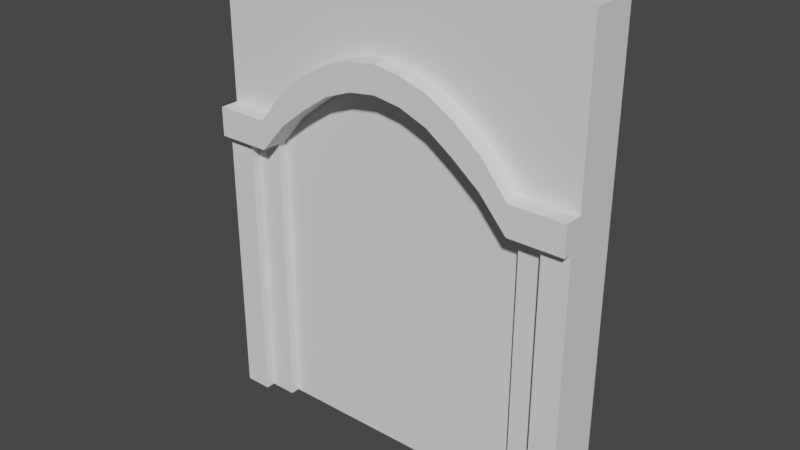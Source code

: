 # Source: Wall.blend  (saved by Blender 2.90.8; exported with 4.5.12 LTS)
import bpy
from mathutils import Matrix  # noqa: F401  (used for matrix-valued properties, if any)

bpy.ops.wm.read_factory_settings(use_empty=True)
scene = bpy.context.scene
scene.name = 'Scene'

# ---- collections
col_collection = bpy.data.collections.new('Collection'); scene.collection.children.link(col_collection)

# ---- world
world_world = bpy.data.worlds.new('World'); scene.world = world_world
world_world.use_nodes = True; world_world.node_tree.nodes.clear()
_N = world_world.node_tree.nodes; _L = world_world.node_tree.links
n0 = _N.new('ShaderNodeOutputWorld'); n0.name = 'World Output'; n0.location = (300, 300)
n1 = _N.new('ShaderNodeBackground'); n1.name = 'Background'; n1.location = (10, 300)
n1.inputs[0].default_value = (0.05088, 0.05088, 0.05088, 1.0)
_L.new(n1.outputs[0], n0.inputs[0])
n0.is_active_output = True
world_world.color = (0.05088, 0.05088, 0.05088)
world_world.use_sun_shadow = False
world_world.sun_shadow_jitter_overblur = 0.0

# ---- meshes
me_cube_001 = bpy.data.meshes.new('Cube.001')
me_cube_001.from_pydata([(2.0, 2.477e-08, 0.2085), (2.0, 5.0, -0.3915), (-2.0, 5.0, 0.1085), (-1.143, 3.645, 0.1085), (-0.5714, 4.042, 0.1085), (0.5714, 4.042, 0.1085), (1.143, 3.645, 0.1085), (1.714, 3.296, 0.1085), (0.0, 4.175, 0.1085), (-1.714, 3.296, 0.1085), (-2.0, 5.0, -0.3915), (-1.714, -2.999e-07, 0.2085), (1.429, 3.296, 0.1085), (0.8571, 3.874, 0.1085), (0.2857, 4.134, 0.1085), (2.0, 5.0, 0.1085), (1.714, -2.036e-10, 0.2085), (-0.2857, 4.134, 0.1085), (-0.8571, 3.874, 0.1085), (-1.429, 3.296, 0.1085), (-1.192e-07, 5.0, 0.1085), (-1.429, 2.988, 0.3085), (-0.2857, 3.853, 0.3085), (-1.714, 2.988, 0.2085), (0.0, 3.894, 0.3085), (1.714, 2.988, 0.2085), (1.143, 3.316, 0.3085), (0.5714, 3.742, 0.3085), (-2.0, 3.296, 0.3085), (1.714, 3.296, 0.3085), (2.0, 3.296, 0.3085), (-1.714, 3.296, 0.3085), (-1.429, 3.296, 0.3085), (-1.143, 3.645, 0.3085), (-0.8571, 3.874, 0.3085), (-0.5714, 4.042, 0.3085), (-0.2857, 4.134, 0.3085), (0.0, 4.175, 0.3085), (0.2857, 4.134, 0.3085), (0.5714, 4.042, 0.3085), (0.8571, 3.874, 0.3085), (2.0, 2.988, 0.3085), (1.429, 3.296, 0.3085), (1.143, 3.645, 0.3085), (-0.8571, 3.545, 0.3085), (0.2857, 3.853, 0.3085), (0.8571, 3.545, 0.3085), (1.429, 2.988, 0.3085), (-1.714, 2.988, 0.3085), (1.714, 2.988, 0.3085), (-0.5714, 3.742, 0.3085), (-1.143, 3.316, 0.3085), (1.714, -2.036e-10, 0.1085), (1.429, -2.518e-08, 0.1085), (-1.429, -2.75e-07, 0.1085), (-1.429, 2.988, 0.1085), (-0.8571, 3.545, 0.008537), (-0.2857, 3.853, 0.008537), (0.2857, 3.853, 0.008537), (0.8571, 3.545, 0.008537), (1.429, 2.988, 0.1085), (-1.714, -2.999e-07, 0.1085), (-1.714, 2.988, 0.1085), (1.714, 2.988, 0.1085), (0.5714, 3.742, 0.008537), (-0.5714, 3.742, 0.008537), (3.576e-07, -1.501e-07, 0.008537), (-1.429, -2.75e-07, 0.008537), (-1.429, 2.988, 0.008537), (1.429, 2.988, 0.008536), (1.429, -2.518e-08, 0.008537), (0.0, 3.894, 0.008537), (1.143, 3.316, 0.008537), (-1.143, 3.316, 0.008537), (-2.0, 2.988, 0.2085), (-2.0, 2.988, 0.3085), (-2.0, -2.999e-07, 0.2085), (-2.0, -3.262e-07, -0.3915), (2.0, -1.452e-09, -0.3915), (2.0, 2.988, 0.2085), (2.0, 3.296, 0.1085), (-2.0, 3.296, 0.1085)], [], [(7, 80, 15), (1, 20, 15), (9, 19, 2), (3, 18, 2), (4, 17, 20), (8, 14, 20), (5, 13, 15, 20), (25, 49, 47), (81, 9, 2), (17, 8, 20), (79, 41, 49, 25), (12, 7, 15), (12, 42, 29, 7), (13, 6, 15), (14, 5, 20), (18, 4, 20, 2), (5, 39, 40, 13), (10, 2, 20, 1), (19, 3, 2), (6, 12, 15), (7, 29, 30, 80), (8, 37, 38, 14), (26, 72, 60, 47), (25, 63, 52, 16), (46, 59, 72, 26), (24, 71, 58, 45), (47, 60, 63, 25), (44, 56, 65, 50), (22, 57, 71, 24), (21, 55, 73, 51), (16, 0, 79, 25), (49, 41, 30, 29), (48, 21, 32, 31), (51, 44, 34, 33), (50, 22, 36, 35), (24, 45, 38, 37), (47, 49, 29, 42), (22, 24, 37, 36), (46, 26, 43, 40), (45, 27, 39, 38), (26, 47, 42, 43), (44, 50, 35, 34), (21, 51, 33, 32), (27, 46, 40, 39), (6, 43, 42, 12), (17, 36, 37, 8), (21, 48, 23), (19, 32, 33, 3), (18, 34, 35, 4), (9, 31, 32, 19), (14, 38, 39, 5), (3, 33, 34, 18), (13, 40, 43, 6), (4, 35, 36, 17), (31, 9, 81, 28), (55, 68, 73), (53, 52, 63, 60), (60, 69, 70, 53), (61, 54, 55, 62), (50, 65, 57, 22), (45, 58, 64, 27), (51, 73, 56, 44), (11, 61, 62, 23), (23, 62, 55, 21), (27, 64, 59, 46), (66, 59, 64), (67, 66, 73, 68), (66, 65, 56), (66, 70, 69, 72), (66, 64, 58), (66, 72, 59), (66, 71, 57), (66, 58, 71), (66, 57, 65), (66, 56, 73), (72, 69, 60), (54, 67, 68, 55), (2, 10, 77, 81), (11, 23, 74, 76), (75, 74, 23, 48), (28, 75, 48, 31), (80, 30, 41, 79), (81, 74, 75, 28), (77, 76, 74, 81), (1, 15, 80, 78), (10, 1, 78, 77), (78, 80, 79, 0)])
_uv = me_cube_001.uv_layers.new(name='UVMap')
_uv.uv.foreach_set('vector', [0.7079, 0.9525, 0.7079, 0.9882, 0.4965, 0.9882, 1.0, 0.0, 0.9379, 0.2187, 0.9379, 0.0, 0.7079, 0.5232, 0.7079, 0.559, 0.4965, 0.4875, 0.6646, 0.5948, 0.6362, 0.6305, 0.4965, 0.4875, 0.6153, 0.6663, 0.604, 0.7021, 0.4965, 0.7378, 0.5989, 0.7378, 0.604, 0.7736, 0.4965, 0.7378, 0.6153, 0.8094, 0.6362, 0.8452, 0.4965, 0.9882, 0.4965, 0.7378, 0.3032, 0.6558, 0.2908, 0.6558, 0.2908, 0.6259, 0.7079, 0.4875, 0.7079, 0.5232, 0.4965, 0.4875, 0.604, 0.7021, 0.5989, 0.7378, 0.4965, 0.7378, 0.3032, 0.6856, 0.2908, 0.6856, 0.2908, 0.6558, 0.3032, 0.6558, 0.7079, 0.9167, 0.7079, 0.9525, 0.4965, 0.9882, 0.2908, 0.6884, 0.266, 0.6884, 0.266, 0.6572, 0.2908, 0.6572, 0.6362, 0.8452, 0.6646, 0.8809, 0.4965, 0.9882, 0.604, 0.7736, 0.6153, 0.8094, 0.4965, 0.7378, 0.6362, 0.6305, 0.6153, 0.6663, 0.4965, 0.7378, 0.4965, 0.4875, 0.2039, 0.6943, 0.2287, 0.6943, 0.2287, 0.7357, 0.2039, 0.7357, 1.0, 0.4373, 0.9379, 0.4373, 0.9379, 0.2187, 1.0, 0.0, 0.7079, 0.559, 0.6646, 0.5948, 0.4965, 0.4875, 0.6646, 0.8809, 0.7079, 0.9167, 0.4965, 0.9882, 0.2908, 0.6572, 0.266, 0.6572, 0.266, 0.6259, 0.2908, 0.6259, 0.2039, 0.6259, 0.2287, 0.6259, 0.2287, 0.6583, 0.2039, 0.6583, 0.9421, 0.6445, 0.9793, 0.6445, 0.9669, 0.698, 0.9421, 0.698, 0.2287, 0.6259, 0.2411, 0.6259, 0.2411, 0.8589, 0.2287, 0.8589, 0.9421, 0.5986, 0.9793, 0.5986, 0.9793, 0.6445, 0.9421, 0.6445, 0.9421, 0.4875, 0.9793, 0.4875, 0.9793, 0.5186, 0.9421, 0.5186, 0.2908, 0.6259, 0.3156, 0.6259, 0.3156, 0.6558, 0.3032, 0.6558, 0.1791, 0.7395, 0.1418, 0.7395, 0.1418, 0.6961, 0.1791, 0.6961, 0.1791, 0.6586, 0.1418, 0.6586, 0.1418, 0.6259, 0.1791, 0.6259, 0.1791, 0.8377, 0.1543, 0.8377, 0.1418, 0.7852, 0.1791, 0.7852, 0.07092, 0.6259, 0.1064, 0.6259, 0.1064, 1.0, 0.07092, 1.0, 0.8552, 0.9525, 0.8552, 0.9882, 0.817, 0.9882, 0.817, 0.9525, 0.8552, 0.5232, 0.8552, 0.559, 0.817, 0.559, 0.817, 0.5232, 0.8145, 0.5948, 0.7861, 0.6305, 0.7452, 0.6305, 0.7736, 0.5948, 0.7616, 0.6663, 0.7478, 0.7021, 0.713, 0.7021, 0.7244, 0.6663, 0.7428, 0.7378, 0.7478, 0.7736, 0.713, 0.7736, 0.7079, 0.7378, 0.8552, 0.9167, 0.8552, 0.9525, 0.817, 0.9525, 0.817, 0.9167, 0.7478, 0.7021, 0.7428, 0.7378, 0.7079, 0.7378, 0.713, 0.7021, 0.7861, 0.8452, 0.8145, 0.8809, 0.7736, 0.8809, 0.7452, 0.8452, 0.7478, 0.7736, 0.7616, 0.8094, 0.7244, 0.8094, 0.713, 0.7736, 0.8145, 0.8809, 0.8552, 0.9167, 0.817, 0.9167, 0.7736, 0.8809, 0.7861, 0.6305, 0.7616, 0.6663, 0.7244, 0.6663, 0.7452, 0.6305, 0.8552, 0.559, 0.8145, 0.5948, 0.7736, 0.5948, 0.817, 0.559, 0.7616, 0.8094, 0.7861, 0.8452, 0.7452, 0.8452, 0.7244, 0.8094, 0.2039, 0.7814, 0.2287, 0.7814, 0.2287, 0.8356, 0.2039, 0.8356, 0.1791, 0.8645, 0.2039, 0.8645, 0.2039, 0.8982, 0.1791, 0.8982, 0.1791, 0.8377, 0.1791, 0.8675, 0.1667, 0.8675, 0.1791, 0.6884, 0.2039, 0.6884, 0.2039, 0.741, 0.1791, 0.741, 0.1791, 0.7862, 0.2039, 0.7862, 0.2039, 0.8276, 0.1791, 0.8276, 0.1791, 0.6572, 0.2039, 0.6572, 0.2039, 0.6884, 0.1791, 0.6884, 0.2039, 0.6583, 0.2287, 0.6583, 0.2287, 0.6943, 0.2039, 0.6943, 0.1791, 0.741, 0.2039, 0.741, 0.2039, 0.7862, 0.1791, 0.7862, 0.2039, 0.7357, 0.2287, 0.7357, 0.2287, 0.7814, 0.2039, 0.7814, 0.1791, 0.8276, 0.2039, 0.8276, 0.2039, 0.8645, 0.1791, 0.8645, 0.2039, 0.6572, 0.1791, 0.6572, 0.1791, 0.6259, 0.2039, 0.6259, 0.1543, 0.8377, 0.1418, 0.8377, 0.1418, 0.7852, 0.03546, 0.6259, 0.07092, 0.6259, 0.07092, 1.0, 0.03546, 1.0, 0.9669, 0.698, 0.9793, 0.698, 0.9793, 0.931, 0.9669, 0.931, 0.0, 0.6259, 0.03546, 0.6259, 0.03546, 1.0, 1.48e-07, 1.0, 0.1791, 0.6961, 0.1418, 0.6961, 0.1418, 0.6586, 0.1791, 0.6586, 0.9421, 0.5186, 0.9793, 0.5186, 0.9793, 0.5553, 0.9421, 0.5553, 0.1791, 0.7852, 0.1418, 0.7852, 0.1418, 0.7395, 0.1791, 0.7395, 0.2535, 0.6259, 0.266, 0.6259, 0.266, 0.8374, 0.2535, 0.8374, 0.1667, 0.8675, 0.1543, 0.8675, 0.1543, 0.8377, 0.1791, 0.8377, 0.9421, 0.5553, 0.9793, 0.5553, 0.9793, 0.5986, 0.9421, 0.5986, 0.6738, 1.563e-08, 0.7801, 0.4438, 0.7447, 0.4685, 0.4965, 3.127e-08, 0.6738, 1.563e-08, 0.5319, 0.4151, 0.4965, 0.3741, 0.6738, 1.563e-08, 0.6028, 0.4685, 0.5674, 0.4438, 0.6738, 1.563e-08, 0.8511, 0.0, 0.8511, 0.3741, 0.8156, 0.4151, 0.6738, 1.563e-08, 0.7447, 0.4685, 0.7092, 0.4824, 0.6738, 1.563e-08, 0.8156, 0.4151, 0.7801, 0.4438, 0.6738, 1.563e-08, 0.6738, 0.4875, 0.6383, 0.4824, 0.6738, 1.563e-08, 0.7092, 0.4824, 0.6738, 0.4875, 0.6738, 1.563e-08, 0.6383, 0.4824, 0.6028, 0.4685, 0.6738, 1.563e-08, 0.5674, 0.4438, 0.5319, 0.4151, 0.9793, 0.6445, 0.9793, 0.698, 0.9669, 0.698, 0.2411, 0.6259, 0.2535, 0.6259, 0.2535, 0.8374, 0.2411, 0.8374, 0.8759, 0.0, 0.9379, 0.0, 0.9379, 0.3898, 0.8759, 0.1328, 0.1064, 1.0, 0.1064, 0.6259, 0.1418, 0.6259, 0.1418, 1.0, 0.1791, 0.8973, 0.1667, 0.8973, 0.1667, 0.8675, 0.1791, 0.8675, 0.817, 0.4875, 0.8552, 0.4875, 0.8552, 0.5232, 0.817, 0.5232, 0.88, 0.7207, 0.8552, 0.7207, 0.8552, 0.6989, 0.8676, 0.6989, 0.8759, 0.1328, 0.8635, 0.1569, 0.8511, 0.1569, 0.8511, 0.1328, 0.9379, 0.3898, 0.8635, 0.3898, 0.8635, 0.1569, 0.8759, 0.1328, 0.9421, 0.8413, 0.88, 0.8413, 0.88, 0.7207, 0.9421, 0.4875, 0.0, 0.0, 0.4965, 0.0, 0.4965, 0.6259, 6.51e-07, 0.6259, 0.9421, 0.4875, 0.88, 0.7207, 0.8676, 0.6989, 0.8676, 0.4875])
me_cube_001.use_remesh_fix_poles = True
me_cube_001.use_remesh_preserve_attributes = False
me_cube_001.use_mirror_vertex_groups = False
me_cube_001.update()

# ---- objects
ob_cube = bpy.data.objects.new('Cube', me_cube_001)

# ---- transforms, parenting, visibility, modifiers, constraints
ob_cube.location = (0.0, 0.0, 0.0)
ob_cube.rotation_euler = (1.571, 0.0, 0.0)
ob_cube.lineart.crease_threshold = 0.0

# ---- collection membership
col_collection.objects.link(ob_cube)

# ---- scene / render settings (as saved in the file)
scene.frame_start = 1; scene.frame_end = 250; scene.frame_set(1)
scene.render.engine = 'BLENDER_EEVEE_NEXT'
scene.cycles.use_denoising = False
scene.cycles.samples = 128
scene.cycles.sampling_pattern = 'TABULATED_SOBOL'
scene.cycles.use_adaptive_sampling = False
scene.cycles.use_light_tree = False
scene.view_settings.view_transform = 'Filmic'
bpy.context.view_layer.update()

# ---- added for rendering (the .blend has no active camera and no usable light): camera, sun
cam_auto = bpy.data.cameras.new('AutoCamera')
cam_auto.lens = 50.0
cam_auto.sensor_width = 36.0
cam_auto.clip_end = 1000.0
ob_auto_camera = bpy.data.objects.new('AutoCamera', cam_auto)
scene.collection.objects.link(ob_auto_camera)
ob_auto_camera.location = (5.95963, -7.11009, 7.2677)
ob_auto_camera.rotation_euler = (1.09748, -7.21219e-08, 0.694738)
scene.camera = ob_auto_camera
light_auto_sun = bpy.data.lights.new('AutoSun', 'SUN')
light_auto_sun.energy = 3.0
light_auto_sun.angle = 0.0523599
ob_auto_sun = bpy.data.objects.new('AutoSun', light_auto_sun)
scene.collection.objects.link(ob_auto_sun)
ob_auto_sun.rotation_euler = (0.872665, 0.174533, 0.523599)
bpy.context.view_layer.update()
